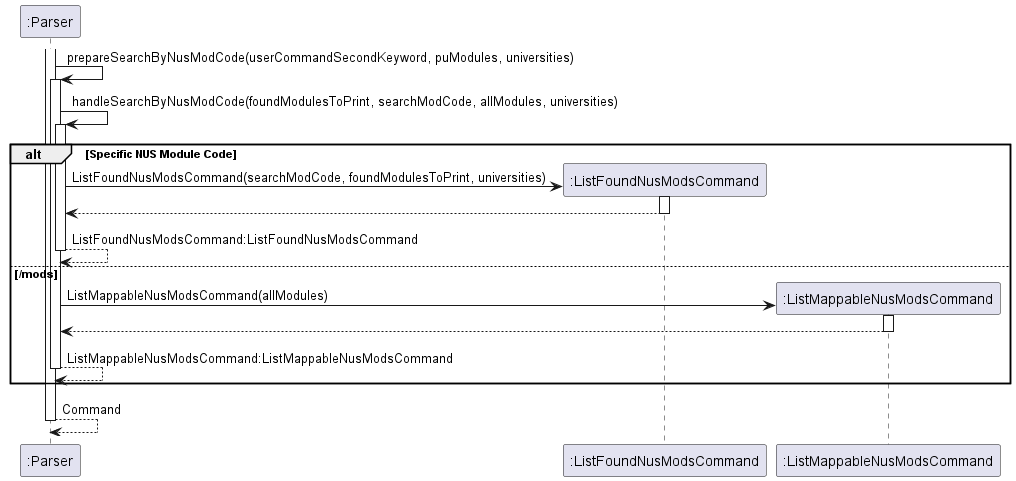

The diagram above was rendered by PlantUML. Its source (embedded in the PNG):
@startuml
'https://plantuml.com/sequence-diagram

activate ":Parser"
":Parser" -> ":Parser":prepareSearchByNusModCode(userCommandSecondKeyword, puModules, universities)
activate ":Parser"
":Parser" -> ":Parser": handleSearchByNusModCode(foundModulesToPrint, searchModCode, allModules, universities)
activate ":Parser"
alt Specific NUS Module Code
    create ":ListFoundNusModsCommand"
    ":Parser" -> ":ListFoundNusModsCommand": ListFoundNusModsCommand(searchModCode, foundModulesToPrint, universities)
    activate ":ListFoundNusModsCommand"
    ":Parser" <-- ":ListFoundNusModsCommand"
    deactivate ":ListFoundNusModsCommand"
    ":Parser" --> ":Parser": ListFoundNusModsCommand:ListFoundNusModsCommand
    deactivate ":Parser"
else /mods
    create ":ListMappableNusModsCommand"
    ":Parser" -> ":ListMappableNusModsCommand": ListMappableNusModsCommand(allModules)
    activate ":ListMappableNusModsCommand"
    ":Parser" <-- ":ListMappableNusModsCommand"
    deactivate ":ListMappableNusModsCommand"
    ":Parser" --> ":Parser": ListMappableNusModsCommand:ListMappableNusModsCommand
    deactivate ":Parser"
end
":Parser" --> ":Parser": Command
deactivate ":Parser"
@enduml